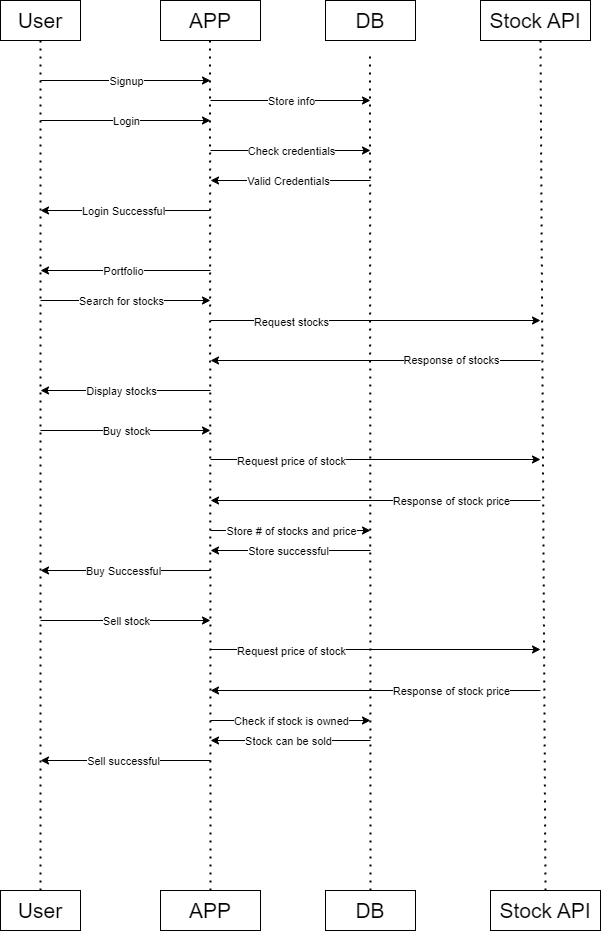

The diagram above was exported from draw.io. Its source (the exported page's mxGraphModel, read from the mxfile embedded in the PNG):
<mxGraphModel dx="996" dy="621" grid="1" gridSize="10" guides="1" tooltips="1" connect="1" arrows="1" fold="1" page="1" pageScale="1" pageWidth="850" pageHeight="1100" math="0" shadow="0">
  <root>
    <mxCell id="0" />
    <mxCell id="1" parent="0" />
    <mxCell id="1aftti_8UGNar4PDp-4V-1" value="&lt;font style=&quot;font-size: 21px;&quot;&gt;User&lt;/font&gt;" style="rounded=0;whiteSpace=wrap;html=1;" parent="1" vertex="1">
      <mxGeometry x="100" y="90" width="80" height="40" as="geometry" />
    </mxCell>
    <mxCell id="1aftti_8UGNar4PDp-4V-3" value="&lt;font style=&quot;font-size: 21px;&quot;&gt;APP&lt;/font&gt;" style="rounded=0;whiteSpace=wrap;html=1;" parent="1" vertex="1">
      <mxGeometry x="260" y="90" width="100" height="40" as="geometry" />
    </mxCell>
    <mxCell id="1aftti_8UGNar4PDp-4V-4" value="&lt;font style=&quot;font-size: 21px;&quot;&gt;DB&lt;/font&gt;" style="rounded=0;whiteSpace=wrap;html=1;" parent="1" vertex="1">
      <mxGeometry x="425" y="90" width="90" height="40" as="geometry" />
    </mxCell>
    <mxCell id="1aftti_8UGNar4PDp-4V-6" value="" style="endArrow=none;dashed=1;html=1;dashPattern=1 3;strokeWidth=2;rounded=0;entryX=0.5;entryY=1;entryDx=0;entryDy=0;exitX=0.5;exitY=0;exitDx=0;exitDy=0;" parent="1" target="1aftti_8UGNar4PDp-4V-1" edge="1" source="EKjkE2g3MAy1Y95Zife6-1">
      <mxGeometry width="50" height="50" relative="1" as="geometry">
        <mxPoint x="140" y="700" as="sourcePoint" />
        <mxPoint x="450" y="410" as="targetPoint" />
      </mxGeometry>
    </mxCell>
    <mxCell id="1aftti_8UGNar4PDp-4V-8" value="" style="endArrow=none;dashed=1;html=1;dashPattern=1 3;strokeWidth=2;rounded=0;entryX=0.5;entryY=1;entryDx=0;entryDy=0;exitX=0.5;exitY=0;exitDx=0;exitDy=0;" parent="1" edge="1" source="EKjkE2g3MAy1Y95Zife6-4">
      <mxGeometry width="50" height="50" relative="1" as="geometry">
        <mxPoint x="309.5" y="700" as="sourcePoint" />
        <mxPoint x="309.5" y="130" as="targetPoint" />
      </mxGeometry>
    </mxCell>
    <mxCell id="1aftti_8UGNar4PDp-4V-10" value="" style="endArrow=none;dashed=1;html=1;dashPattern=1 3;strokeWidth=2;rounded=0;entryX=0.5;entryY=1;entryDx=0;entryDy=0;exitX=0.5;exitY=0;exitDx=0;exitDy=0;" parent="1" edge="1" source="EKjkE2g3MAy1Y95Zife6-5">
      <mxGeometry width="50" height="50" relative="1" as="geometry">
        <mxPoint x="469.5" y="710" as="sourcePoint" />
        <mxPoint x="469.5" y="140" as="targetPoint" />
      </mxGeometry>
    </mxCell>
    <mxCell id="EKjkE2g3MAy1Y95Zife6-1" value="&lt;font style=&quot;font-size: 21px;&quot;&gt;User&lt;/font&gt;" style="rounded=0;whiteSpace=wrap;html=1;" parent="1" vertex="1">
      <mxGeometry x="100" y="980" width="80" height="40" as="geometry" />
    </mxCell>
    <mxCell id="EKjkE2g3MAy1Y95Zife6-4" value="&lt;font style=&quot;font-size: 21px;&quot;&gt;APP&lt;/font&gt;" style="rounded=0;whiteSpace=wrap;html=1;" parent="1" vertex="1">
      <mxGeometry x="260" y="980" width="100" height="40" as="geometry" />
    </mxCell>
    <mxCell id="EKjkE2g3MAy1Y95Zife6-5" value="&lt;font style=&quot;font-size: 21px;&quot;&gt;DB&lt;/font&gt;" style="rounded=0;whiteSpace=wrap;html=1;" parent="1" vertex="1">
      <mxGeometry x="425" y="980" width="90" height="40" as="geometry" />
    </mxCell>
    <mxCell id="EKjkE2g3MAy1Y95Zife6-6" value="" style="endArrow=classic;html=1;rounded=0;" edge="1" parent="1">
      <mxGeometry relative="1" as="geometry">
        <mxPoint x="140" y="170" as="sourcePoint" />
        <mxPoint x="310" y="170" as="targetPoint" />
      </mxGeometry>
    </mxCell>
    <mxCell id="EKjkE2g3MAy1Y95Zife6-7" value="Signup" style="edgeLabel;resizable=0;html=1;;align=center;verticalAlign=middle;" connectable="0" vertex="1" parent="EKjkE2g3MAy1Y95Zife6-6">
      <mxGeometry relative="1" as="geometry" />
    </mxCell>
    <mxCell id="EKjkE2g3MAy1Y95Zife6-11" value="" style="endArrow=classic;html=1;rounded=0;" edge="1" parent="1">
      <mxGeometry relative="1" as="geometry">
        <mxPoint x="140" y="210" as="sourcePoint" />
        <mxPoint x="310" y="210" as="targetPoint" />
      </mxGeometry>
    </mxCell>
    <mxCell id="EKjkE2g3MAy1Y95Zife6-12" value="Login" style="edgeLabel;resizable=0;html=1;;align=center;verticalAlign=middle;" connectable="0" vertex="1" parent="EKjkE2g3MAy1Y95Zife6-11">
      <mxGeometry relative="1" as="geometry" />
    </mxCell>
    <mxCell id="GVCYOYXKc6M4OL98Rjnd-1" value="" style="endArrow=classic;html=1;rounded=0;" edge="1" parent="1">
      <mxGeometry relative="1" as="geometry">
        <mxPoint x="470" y="270" as="sourcePoint" />
        <mxPoint x="310" y="270" as="targetPoint" />
      </mxGeometry>
    </mxCell>
    <mxCell id="GVCYOYXKc6M4OL98Rjnd-4" value="Valid Credentials" style="edgeLabel;html=1;align=center;verticalAlign=middle;resizable=0;points=[];" vertex="1" connectable="0" parent="GVCYOYXKc6M4OL98Rjnd-1">
      <mxGeometry x="0.0329" relative="1" as="geometry">
        <mxPoint as="offset" />
      </mxGeometry>
    </mxCell>
    <mxCell id="EKjkE2g3MAy1Y95Zife6-16" value="" style="endArrow=classic;html=1;rounded=0;" edge="1" parent="1">
      <mxGeometry relative="1" as="geometry">
        <mxPoint x="310" y="190" as="sourcePoint" />
        <mxPoint x="470" y="190" as="targetPoint" />
      </mxGeometry>
    </mxCell>
    <mxCell id="EKjkE2g3MAy1Y95Zife6-17" value="Store info" style="edgeLabel;resizable=0;html=1;;align=center;verticalAlign=middle;" connectable="0" vertex="1" parent="EKjkE2g3MAy1Y95Zife6-16">
      <mxGeometry relative="1" as="geometry" />
    </mxCell>
    <mxCell id="EKjkE2g3MAy1Y95Zife6-20" value="" style="endArrow=classic;html=1;rounded=0;" edge="1" parent="1">
      <mxGeometry relative="1" as="geometry">
        <mxPoint x="310" y="240" as="sourcePoint" />
        <mxPoint x="470" y="240" as="targetPoint" />
      </mxGeometry>
    </mxCell>
    <mxCell id="EKjkE2g3MAy1Y95Zife6-21" value="Check credentials" style="edgeLabel;resizable=0;html=1;;align=center;verticalAlign=middle;" connectable="0" vertex="1" parent="EKjkE2g3MAy1Y95Zife6-20">
      <mxGeometry relative="1" as="geometry" />
    </mxCell>
    <mxCell id="GVCYOYXKc6M4OL98Rjnd-5" value="" style="endArrow=classic;html=1;rounded=0;" edge="1" parent="1">
      <mxGeometry relative="1" as="geometry">
        <mxPoint x="310" y="300" as="sourcePoint" />
        <mxPoint x="140" y="300" as="targetPoint" />
      </mxGeometry>
    </mxCell>
    <mxCell id="GVCYOYXKc6M4OL98Rjnd-6" value="Login Successful" style="edgeLabel;html=1;align=center;verticalAlign=middle;resizable=0;points=[];" vertex="1" connectable="0" parent="GVCYOYXKc6M4OL98Rjnd-5">
      <mxGeometry x="0.0329" relative="1" as="geometry">
        <mxPoint as="offset" />
      </mxGeometry>
    </mxCell>
    <mxCell id="EKjkE2g3MAy1Y95Zife6-22" value="" style="endArrow=classic;html=1;rounded=0;" edge="1" parent="1">
      <mxGeometry relative="1" as="geometry">
        <mxPoint x="310" y="360" as="sourcePoint" />
        <mxPoint x="140" y="360" as="targetPoint" />
      </mxGeometry>
    </mxCell>
    <mxCell id="EKjkE2g3MAy1Y95Zife6-23" value="Portfolio" style="edgeLabel;html=1;align=center;verticalAlign=middle;resizable=0;points=[];" connectable="0" vertex="1" parent="EKjkE2g3MAy1Y95Zife6-22">
      <mxGeometry x="0.0329" relative="1" as="geometry">
        <mxPoint as="offset" />
      </mxGeometry>
    </mxCell>
    <mxCell id="EKjkE2g3MAy1Y95Zife6-24" value="" style="endArrow=classic;html=1;rounded=0;" edge="1" parent="1">
      <mxGeometry relative="1" as="geometry">
        <mxPoint x="140" y="390" as="sourcePoint" />
        <mxPoint x="310" y="390" as="targetPoint" />
      </mxGeometry>
    </mxCell>
    <mxCell id="EKjkE2g3MAy1Y95Zife6-26" value="Search for stocks" style="edgeLabel;html=1;align=center;verticalAlign=middle;resizable=0;points=[];" connectable="0" vertex="1" parent="EKjkE2g3MAy1Y95Zife6-24">
      <mxGeometry x="-0.2" relative="1" as="geometry">
        <mxPoint x="12" as="offset" />
      </mxGeometry>
    </mxCell>
    <mxCell id="EKjkE2g3MAy1Y95Zife6-27" value="" style="endArrow=classic;html=1;rounded=0;" edge="1" parent="1">
      <mxGeometry relative="1" as="geometry">
        <mxPoint x="310" y="480" as="sourcePoint" />
        <mxPoint x="140" y="480" as="targetPoint" />
      </mxGeometry>
    </mxCell>
    <mxCell id="B6clhAcHLgYJ55prvmS7-10" value="Display stocks" style="edgeLabel;html=1;align=center;verticalAlign=middle;resizable=0;points=[];" vertex="1" connectable="0" parent="EKjkE2g3MAy1Y95Zife6-27">
      <mxGeometry x="0.0729" relative="1" as="geometry">
        <mxPoint x="1" as="offset" />
      </mxGeometry>
    </mxCell>
    <mxCell id="B6clhAcHLgYJ55prvmS7-1" value="" style="endArrow=classic;html=1;rounded=0;" edge="1" parent="1">
      <mxGeometry relative="1" as="geometry">
        <mxPoint x="310" y="410" as="sourcePoint" />
        <mxPoint x="640" y="410" as="targetPoint" />
      </mxGeometry>
    </mxCell>
    <mxCell id="B6clhAcHLgYJ55prvmS7-3" value="Request stocks" style="edgeLabel;html=1;align=center;verticalAlign=middle;resizable=0;points=[];" vertex="1" connectable="0" parent="B6clhAcHLgYJ55prvmS7-1">
      <mxGeometry x="-0.0729" y="-1" relative="1" as="geometry">
        <mxPoint x="-73" as="offset" />
      </mxGeometry>
    </mxCell>
    <mxCell id="EKjkE2g3MAy1Y95Zife6-29" value="" style="endArrow=classic;html=1;rounded=0;" edge="1" parent="1">
      <mxGeometry relative="1" as="geometry">
        <mxPoint x="310" y="660" as="sourcePoint" />
        <mxPoint x="140" y="660" as="targetPoint" />
      </mxGeometry>
    </mxCell>
    <mxCell id="EKjkE2g3MAy1Y95Zife6-30" value="Buy Successful" style="edgeLabel;html=1;align=center;verticalAlign=middle;resizable=0;points=[];" connectable="0" vertex="1" parent="EKjkE2g3MAy1Y95Zife6-29">
      <mxGeometry x="0.0329" relative="1" as="geometry">
        <mxPoint as="offset" />
      </mxGeometry>
    </mxCell>
    <mxCell id="B6clhAcHLgYJ55prvmS7-4" value="&lt;font style=&quot;font-size: 21px;&quot;&gt;Stock API&lt;/font&gt;" style="rounded=0;whiteSpace=wrap;html=1;" vertex="1" parent="1">
      <mxGeometry x="580" y="90" width="110" height="40" as="geometry" />
    </mxCell>
    <mxCell id="B6clhAcHLgYJ55prvmS7-5" value="" style="endArrow=none;dashed=1;html=1;dashPattern=1 3;strokeWidth=2;rounded=0;entryX=0.5;entryY=1;entryDx=0;entryDy=0;exitX=0.5;exitY=0;exitDx=0;exitDy=0;" edge="1" parent="1" source="B6clhAcHLgYJ55prvmS7-45">
      <mxGeometry width="50" height="50" relative="1" as="geometry">
        <mxPoint x="640" y="970" as="sourcePoint" />
        <mxPoint x="640" y="130" as="targetPoint" />
      </mxGeometry>
    </mxCell>
    <mxCell id="B6clhAcHLgYJ55prvmS7-6" value="" style="endArrow=classic;html=1;rounded=0;" edge="1" parent="1">
      <mxGeometry relative="1" as="geometry">
        <mxPoint x="640" y="450" as="sourcePoint" />
        <mxPoint x="310" y="450" as="targetPoint" />
      </mxGeometry>
    </mxCell>
    <mxCell id="B6clhAcHLgYJ55prvmS7-7" value="Response of stocks" style="edgeLabel;html=1;align=center;verticalAlign=middle;resizable=0;points=[];" vertex="1" connectable="0" parent="B6clhAcHLgYJ55prvmS7-6">
      <mxGeometry x="-0.0729" y="-1" relative="1" as="geometry">
        <mxPoint x="63" as="offset" />
      </mxGeometry>
    </mxCell>
    <mxCell id="B6clhAcHLgYJ55prvmS7-11" value="" style="endArrow=classic;html=1;rounded=0;" edge="1" parent="1">
      <mxGeometry relative="1" as="geometry">
        <mxPoint x="140" y="520" as="sourcePoint" />
        <mxPoint x="310" y="520" as="targetPoint" />
      </mxGeometry>
    </mxCell>
    <mxCell id="B6clhAcHLgYJ55prvmS7-12" value="Buy stock" style="edgeLabel;resizable=0;html=1;;align=center;verticalAlign=middle;" connectable="0" vertex="1" parent="B6clhAcHLgYJ55prvmS7-11">
      <mxGeometry relative="1" as="geometry" />
    </mxCell>
    <mxCell id="B6clhAcHLgYJ55prvmS7-13" value="" style="endArrow=classic;html=1;rounded=0;" edge="1" parent="1">
      <mxGeometry relative="1" as="geometry">
        <mxPoint x="310" y="549" as="sourcePoint" />
        <mxPoint x="640" y="549" as="targetPoint" />
      </mxGeometry>
    </mxCell>
    <mxCell id="B6clhAcHLgYJ55prvmS7-14" value="Request price of stock" style="edgeLabel;html=1;align=center;verticalAlign=middle;resizable=0;points=[];" vertex="1" connectable="0" parent="B6clhAcHLgYJ55prvmS7-13">
      <mxGeometry x="-0.0729" y="-1" relative="1" as="geometry">
        <mxPoint x="-73" as="offset" />
      </mxGeometry>
    </mxCell>
    <mxCell id="B6clhAcHLgYJ55prvmS7-15" value="" style="endArrow=classic;html=1;rounded=0;" edge="1" parent="1">
      <mxGeometry relative="1" as="geometry">
        <mxPoint x="640" y="590" as="sourcePoint" />
        <mxPoint x="310" y="590" as="targetPoint" />
      </mxGeometry>
    </mxCell>
    <mxCell id="B6clhAcHLgYJ55prvmS7-16" value="Response of stock price" style="edgeLabel;html=1;align=center;verticalAlign=middle;resizable=0;points=[];" vertex="1" connectable="0" parent="B6clhAcHLgYJ55prvmS7-15">
      <mxGeometry x="0.0329" relative="1" as="geometry">
        <mxPoint x="80" as="offset" />
      </mxGeometry>
    </mxCell>
    <mxCell id="B6clhAcHLgYJ55prvmS7-17" value="" style="endArrow=classic;html=1;rounded=0;" edge="1" parent="1">
      <mxGeometry relative="1" as="geometry">
        <mxPoint x="310" y="620" as="sourcePoint" />
        <mxPoint x="470" y="620" as="targetPoint" />
      </mxGeometry>
    </mxCell>
    <mxCell id="B6clhAcHLgYJ55prvmS7-18" value="Store # of stocks and price" style="edgeLabel;html=1;align=center;verticalAlign=middle;resizable=0;points=[];" vertex="1" connectable="0" parent="B6clhAcHLgYJ55prvmS7-17">
      <mxGeometry x="0.0329" relative="1" as="geometry">
        <mxPoint x="-3" as="offset" />
      </mxGeometry>
    </mxCell>
    <mxCell id="B6clhAcHLgYJ55prvmS7-19" value="" style="endArrow=classic;html=1;rounded=0;" edge="1" parent="1">
      <mxGeometry relative="1" as="geometry">
        <mxPoint x="470" y="640" as="sourcePoint" />
        <mxPoint x="310" y="640" as="targetPoint" />
      </mxGeometry>
    </mxCell>
    <mxCell id="B6clhAcHLgYJ55prvmS7-20" value="Store successful" style="edgeLabel;html=1;align=center;verticalAlign=middle;resizable=0;points=[];" connectable="0" vertex="1" parent="B6clhAcHLgYJ55prvmS7-19">
      <mxGeometry x="0.0329" relative="1" as="geometry">
        <mxPoint as="offset" />
      </mxGeometry>
    </mxCell>
    <mxCell id="B6clhAcHLgYJ55prvmS7-33" value="" style="endArrow=classic;html=1;rounded=0;" edge="1" parent="1">
      <mxGeometry relative="1" as="geometry">
        <mxPoint x="310" y="850" as="sourcePoint" />
        <mxPoint x="140" y="850" as="targetPoint" />
      </mxGeometry>
    </mxCell>
    <mxCell id="B6clhAcHLgYJ55prvmS7-34" value="Sell successful" style="edgeLabel;html=1;align=center;verticalAlign=middle;resizable=0;points=[];" connectable="0" vertex="1" parent="B6clhAcHLgYJ55prvmS7-33">
      <mxGeometry x="0.0329" relative="1" as="geometry">
        <mxPoint as="offset" />
      </mxGeometry>
    </mxCell>
    <mxCell id="B6clhAcHLgYJ55prvmS7-35" value="" style="endArrow=classic;html=1;rounded=0;" edge="1" parent="1">
      <mxGeometry relative="1" as="geometry">
        <mxPoint x="140" y="710" as="sourcePoint" />
        <mxPoint x="310" y="710" as="targetPoint" />
      </mxGeometry>
    </mxCell>
    <mxCell id="B6clhAcHLgYJ55prvmS7-36" value="Sell stock" style="edgeLabel;resizable=0;html=1;;align=center;verticalAlign=middle;" connectable="0" vertex="1" parent="B6clhAcHLgYJ55prvmS7-35">
      <mxGeometry relative="1" as="geometry" />
    </mxCell>
    <mxCell id="B6clhAcHLgYJ55prvmS7-37" value="" style="endArrow=classic;html=1;rounded=0;" edge="1" parent="1">
      <mxGeometry relative="1" as="geometry">
        <mxPoint x="310" y="739" as="sourcePoint" />
        <mxPoint x="640" y="739" as="targetPoint" />
      </mxGeometry>
    </mxCell>
    <mxCell id="B6clhAcHLgYJ55prvmS7-38" value="Request price of stock" style="edgeLabel;html=1;align=center;verticalAlign=middle;resizable=0;points=[];" vertex="1" connectable="0" parent="B6clhAcHLgYJ55prvmS7-37">
      <mxGeometry x="-0.0729" y="-1" relative="1" as="geometry">
        <mxPoint x="-73" as="offset" />
      </mxGeometry>
    </mxCell>
    <mxCell id="B6clhAcHLgYJ55prvmS7-39" value="" style="endArrow=classic;html=1;rounded=0;" edge="1" parent="1">
      <mxGeometry relative="1" as="geometry">
        <mxPoint x="640" y="780" as="sourcePoint" />
        <mxPoint x="310" y="780" as="targetPoint" />
      </mxGeometry>
    </mxCell>
    <mxCell id="B6clhAcHLgYJ55prvmS7-40" value="Response of stock price" style="edgeLabel;html=1;align=center;verticalAlign=middle;resizable=0;points=[];" vertex="1" connectable="0" parent="B6clhAcHLgYJ55prvmS7-39">
      <mxGeometry x="0.0329" relative="1" as="geometry">
        <mxPoint x="80" as="offset" />
      </mxGeometry>
    </mxCell>
    <mxCell id="B6clhAcHLgYJ55prvmS7-41" value="" style="endArrow=classic;html=1;rounded=0;" edge="1" parent="1">
      <mxGeometry relative="1" as="geometry">
        <mxPoint x="310" y="810" as="sourcePoint" />
        <mxPoint x="470" y="810" as="targetPoint" />
      </mxGeometry>
    </mxCell>
    <mxCell id="B6clhAcHLgYJ55prvmS7-42" value="Check if stock is owned" style="edgeLabel;html=1;align=center;verticalAlign=middle;resizable=0;points=[];" vertex="1" connectable="0" parent="B6clhAcHLgYJ55prvmS7-41">
      <mxGeometry x="0.0329" relative="1" as="geometry">
        <mxPoint x="-3" as="offset" />
      </mxGeometry>
    </mxCell>
    <mxCell id="B6clhAcHLgYJ55prvmS7-43" value="" style="endArrow=classic;html=1;rounded=0;" edge="1" parent="1">
      <mxGeometry relative="1" as="geometry">
        <mxPoint x="470" y="830" as="sourcePoint" />
        <mxPoint x="310" y="830" as="targetPoint" />
      </mxGeometry>
    </mxCell>
    <mxCell id="B6clhAcHLgYJ55prvmS7-44" value="Stock can be sold" style="edgeLabel;html=1;align=center;verticalAlign=middle;resizable=0;points=[];" connectable="0" vertex="1" parent="B6clhAcHLgYJ55prvmS7-43">
      <mxGeometry x="0.0329" relative="1" as="geometry">
        <mxPoint as="offset" />
      </mxGeometry>
    </mxCell>
    <mxCell id="B6clhAcHLgYJ55prvmS7-45" value="&lt;font style=&quot;font-size: 21px;&quot;&gt;Stock API&lt;/font&gt;" style="rounded=0;whiteSpace=wrap;html=1;" vertex="1" parent="1">
      <mxGeometry x="590" y="980" width="110" height="40" as="geometry" />
    </mxCell>
  </root>
</mxGraphModel>